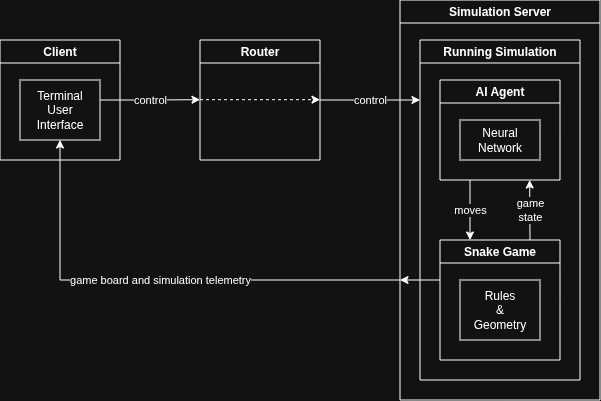

The diagram above was exported from draw.io. Its source (the exported page's mxGraphModel, read from the mxfile embedded in the PNG):
<mxGraphModel dx="888" dy="679" grid="1" gridSize="10" guides="1" tooltips="1" connect="1" arrows="1" fold="1" page="1" pageScale="1" pageWidth="850" pageHeight="1100" math="0" shadow="0">
  <root>
    <mxCell id="0" />
    <mxCell id="1" parent="0" />
    <mxCell id="uI2IB5YTx9Em0Bc8X-LM-2" parent="1" style="swimlane;whiteSpace=wrap;html=1;" value="Client" vertex="1">
      <mxGeometry height="120" width="120" x="160" y="440" as="geometry" />
    </mxCell>
    <mxCell id="ltFwpf3hHKWVGrnxOoJc-1" parent="1" style="swimlane;whiteSpace=wrap;html=1;" value="Router" vertex="1">
      <mxGeometry height="120" width="120" x="360" y="440" as="geometry" />
    </mxCell>
    <mxCell id="ltFwpf3hHKWVGrnxOoJc-13" edge="1" parent="ltFwpf3hHKWVGrnxOoJc-1" style="endArrow=classic;html=1;rounded=0;edgeStyle=orthogonalEdgeStyle;dashed=1;" value="">
      <mxGeometry height="50" relative="1" width="50" as="geometry">
        <mxPoint y="59.670000000000016" as="sourcePoint" />
        <mxPoint x="120" y="59.670000000000016" as="targetPoint" />
      </mxGeometry>
    </mxCell>
    <mxCell id="ltFwpf3hHKWVGrnxOoJc-2" parent="1" style="swimlane;whiteSpace=wrap;html=1;" value="Simulation Server" vertex="1">
      <mxGeometry height="400" width="200" x="560" y="400" as="geometry" />
    </mxCell>
    <mxCell id="ltFwpf3hHKWVGrnxOoJc-9" parent="ltFwpf3hHKWVGrnxOoJc-2" style="swimlane;whiteSpace=wrap;html=1;" value="Running Simulation" vertex="1">
      <mxGeometry height="340" width="160" x="20" y="40" as="geometry" />
    </mxCell>
    <mxCell id="ltFwpf3hHKWVGrnxOoJc-8" parent="ltFwpf3hHKWVGrnxOoJc-9" style="swimlane;whiteSpace=wrap;html=1;" value="AI Agent" vertex="1">
      <mxGeometry height="100" width="120" x="20" y="40" as="geometry" />
    </mxCell>
    <mxCell id="ltFwpf3hHKWVGrnxOoJc-6" parent="ltFwpf3hHKWVGrnxOoJc-8" style="rounded=0;whiteSpace=wrap;html=1;" value="Neural Network" vertex="1">
      <mxGeometry height="40" width="80" x="20" y="40" as="geometry" />
    </mxCell>
    <mxCell id="ltFwpf3hHKWVGrnxOoJc-5" edge="1" parent="ltFwpf3hHKWVGrnxOoJc-9" source="ltFwpf3hHKWVGrnxOoJc-8" style="endArrow=classic;html=1;rounded=0;exitX=0.25;exitY=1;exitDx=0;exitDy=0;entryX=0.25;entryY=0;entryDx=0;entryDy=0;" target="ltFwpf3hHKWVGrnxOoJc-11" value="moves">
      <mxGeometry height="50" relative="1" width="50" as="geometry">
        <mxPoint x="460" y="180" as="sourcePoint" />
        <mxPoint x="50" y="190" as="targetPoint" />
      </mxGeometry>
    </mxCell>
    <mxCell id="ltFwpf3hHKWVGrnxOoJc-10" edge="1" parent="ltFwpf3hHKWVGrnxOoJc-9" source="ltFwpf3hHKWVGrnxOoJc-11" style="endArrow=classic;html=1;rounded=0;exitX=0.75;exitY=0;exitDx=0;exitDy=0;" value="game&lt;div&gt;state&lt;/div&gt;">
      <mxGeometry height="50" relative="1" width="50" as="geometry">
        <mxPoint x="160" y="160" as="sourcePoint" />
        <mxPoint x="109.67" y="140" as="targetPoint" />
      </mxGeometry>
    </mxCell>
    <mxCell id="ltFwpf3hHKWVGrnxOoJc-11" parent="ltFwpf3hHKWVGrnxOoJc-9" style="swimlane;whiteSpace=wrap;html=1;" value="Snake Game" vertex="1">
      <mxGeometry height="120" width="120" x="20" y="200" as="geometry" />
    </mxCell>
    <mxCell id="ltFwpf3hHKWVGrnxOoJc-12" parent="ltFwpf3hHKWVGrnxOoJc-11" style="rounded=0;whiteSpace=wrap;html=1;" value="Rules&lt;div&gt;&amp;amp;&lt;/div&gt;&lt;div&gt;Geometry&lt;/div&gt;" vertex="1">
      <mxGeometry height="60" width="80" x="20" y="40" as="geometry" />
    </mxCell>
    <mxCell id="ltFwpf3hHKWVGrnxOoJc-3" edge="1" parent="1" style="endArrow=classic;html=1;rounded=0;edgeStyle=orthogonalEdgeStyle;" value="control">
      <mxGeometry height="50" relative="1" width="50" as="geometry">
        <mxPoint x="260" y="500" as="sourcePoint" />
        <mxPoint x="360" y="499.67" as="targetPoint" />
      </mxGeometry>
    </mxCell>
    <mxCell id="ltFwpf3hHKWVGrnxOoJc-14" edge="1" parent="1" style="endArrow=classic;html=1;rounded=0;edgeStyle=orthogonalEdgeStyle;" value="control">
      <mxGeometry height="50" relative="1" width="50" as="geometry">
        <mxPoint x="480" y="500" as="sourcePoint" />
        <mxPoint x="580" y="500" as="targetPoint" />
      </mxGeometry>
    </mxCell>
    <mxCell id="ltFwpf3hHKWVGrnxOoJc-15" edge="1" parent="1" style="endArrow=classic;html=1;rounded=0;" value="">
      <mxGeometry height="50" relative="1" width="50" as="geometry">
        <mxPoint x="600" y="680" as="sourcePoint" />
        <mxPoint x="560" y="680" as="targetPoint" />
      </mxGeometry>
    </mxCell>
    <mxCell id="ltFwpf3hHKWVGrnxOoJc-16" edge="1" parent="1" style="endArrow=classic;html=1;rounded=0;edgeStyle=orthogonalEdgeStyle;entryX=0.5;entryY=1;entryDx=0;entryDy=0;" target="ltFwpf3hHKWVGrnxOoJc-17" value="game board and simulation telemetry">
      <mxGeometry height="50" relative="1" width="50" as="geometry">
        <mxPoint x="560" y="680" as="sourcePoint" />
        <mxPoint x="470" y="680" as="targetPoint" />
      </mxGeometry>
    </mxCell>
    <mxCell id="ltFwpf3hHKWVGrnxOoJc-17" parent="1" style="rounded=0;whiteSpace=wrap;html=1;" value="&lt;div&gt;Terminal&lt;/div&gt;User&lt;div&gt;Interface&lt;/div&gt;" vertex="1">
      <mxGeometry height="60" width="80" x="180" y="480" as="geometry" />
    </mxCell>
  </root>
</mxGraphModel>